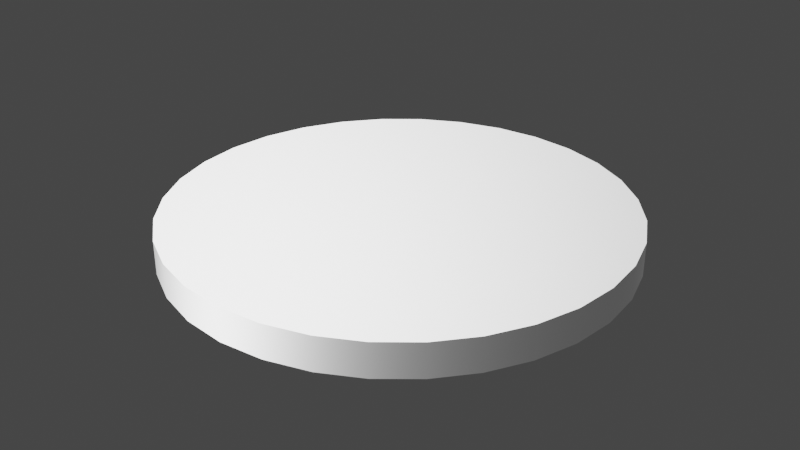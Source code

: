 # Source: coin.blend  (saved by Blender 3.6.13; exported with 4.5.12 LTS)
import bpy
from mathutils import Matrix  # noqa: F401  (used for matrix-valued properties, if any)

bpy.ops.wm.read_factory_settings(use_empty=True)
scene = bpy.context.scene
scene.name = 'Scene'

# ---- collections
col_collection = bpy.data.collections.new('Collection'); scene.collection.children.link(col_collection)

# ---- images (referenced by path relative to the original .blend; pixels are not part of the script)
import os
ASSET_DIR = os.environ.get("B2B_ASSET_DIR", "")  # directory of the original .blend (textures are referenced by path, not embedded)
HERE = os.path.dirname(os.path.abspath(__file__))  # packed textures are extracted next to this script under _unpacked/

def load_image(name, relpath, width, height, colorspace="sRGB"):
    """Load a texture the original file referenced (path relative to the .blend, or extracted next to this script)."""
    p = next((c for c in (os.path.join(HERE, relpath), os.path.join(ASSET_DIR, relpath)) if relpath and os.path.exists(c)), "")
    if p:
        img = bpy.data.images.load(p, check_existing=True)
        img.name = name
    else:  # same state as the original file: an image datablock whose file is absent (Cycles renders it pink)
        img = bpy.data.images.new(name, width, height)
        img.source = "FILE"
        img.filepath = "//" + (relpath or name)
    img.colorspace_settings.name = colorspace
    return img
img_coin_normal_png = load_image('coin-normal.png', 'coin-normal.png', 1024, 1024, 'sRGB')

# ---- materials (node trees are filled in below, after node groups)
mat_material = bpy.data.materials.new('Material')
mat_material.alpha_threshold = 0.0
mat_material.use_transparent_shadow = False
mat_material.roughness = 0.5
mat_material.line_color = (0.0, 0.0, 0.0, 1.0)

# ---- node groups
ng_auto_smooth = bpy.data.node_groups.new('Auto Smooth', 'GeometryNodeTree')
_s = ng_auto_smooth.interface.new_socket(name='Geometry', in_out='OUTPUT', socket_type='NodeSocketGeometry')
_s = ng_auto_smooth.interface.new_socket(name='Geometry', in_out='INPUT', socket_type='NodeSocketGeometry')
_s = ng_auto_smooth.interface.new_socket(name='Angle', in_out='INPUT', socket_type='NodeSocketFloat')
_s.subtype = 'ANGLE'
_s.min_value = 0.0
_s.max_value = 3.142
ng_auto_smooth.is_modifier = True
_N = ng_auto_smooth.nodes; _L = ng_auto_smooth.links
n0 = _N.new('NodeGroupOutput'); n0.name = 'Group Output'; n0.location = (480, -100)
n1 = _N.new('NodeGroupInput'); n1.name = 'Group Input'; n1.location = (-420, -300)
n2 = _N.new('NodeGroupInput'); n2.name = 'Group Input.001'; n2.location = (-60, -100)
n3 = _N.new('GeometryNodeSetShadeSmooth'); n3.name = 'Set Shade Smooth'; n3.location = (120, -100)
n3.domain = 'EDGE'
n4 = _N.new('GeometryNodeSetShadeSmooth'); n4.name = 'Set Shade Smooth.001'; n4.location = (300, -100)
n5 = _N.new('GeometryNodeInputMeshEdgeAngle'); n5.name = 'Edge Angle'; n5.location = (-420, -220)
n6 = _N.new('GeometryNodeInputEdgeSmooth'); n6.name = 'Is Edge Smooth'; n6.location = (-60, -160)
n7 = _N.new('GeometryNodeInputShadeSmooth'); n7.name = 'Is Face Smooth'; n7.location = (-240, -340)
n8 = _N.new('FunctionNodeBooleanMath'); n8.name = 'Boolean Math'; n8.location = (-60, -220)
n9 = _N.new('FunctionNodeCompare'); n9.name = 'Compare'; n9.location = (-240, -180)
n9.operation = 'LESS_EQUAL'
_L.new(n5.outputs[0], n9.inputs[0])
_L.new(n4.outputs[0], n0.inputs[0])
_L.new(n1.outputs[1], n9.inputs[1])
_L.new(n9.outputs[0], n8.inputs[0])
_L.new(n7.outputs[0], n8.inputs[1])
_L.new(n2.outputs[0], n3.inputs[0])
_L.new(n6.outputs[0], n3.inputs[1])
_L.new(n3.outputs[0], n4.inputs[0])
_L.new(n8.outputs[0], n3.inputs[2])
n0.is_active_output = True

# ---- material node trees
mat_material.use_nodes = True; mat_material.node_tree.nodes.clear()
_N = mat_material.node_tree.nodes; _L = mat_material.node_tree.links
n0 = _N.new('ShaderNodeOutputMaterial'); n0.name = 'Material Output'; n0.location = (300, 300)
n1 = _N.new('ShaderNodeBsdfPrincipled'); n1.name = 'Principled BSDF'; n1.location = (10, 300)
n1.distribution = 'GGX'
n1.subsurface_method = 'RANDOM_WALK_SKIN'
n1.inputs[1].default_value = 1.0
n1.inputs[3].default_value = 1.45
n1.inputs[27].default_value = (0.0, 0.0, 0.0, 1.0)
n1.inputs[28].default_value = 1.0
n2 = _N.new('ShaderNodeNormalMap'); n2.name = 'Normal Map'; n2.location = (-222, -266)
n3 = _N.new('ShaderNodeTexImage'); n3.name = 'Image Texture'; n3.location = (-555, -370)
n3.image = img_coin_normal_png
_L.new(n1.outputs[0], n0.inputs[0])
_L.new(n2.outputs[0], n1.inputs[5])
_L.new(n3.outputs[0], n2.inputs[1])
n0.is_active_output = True

# ---- world
world_world = bpy.data.worlds.new('World'); scene.world = world_world
world_world.use_nodes = True; world_world.node_tree.nodes.clear()
_N = world_world.node_tree.nodes; _L = world_world.node_tree.links
n0 = _N.new('ShaderNodeOutputWorld'); n0.name = 'World Output'; n0.location = (300, 300)
n1 = _N.new('ShaderNodeBackground'); n1.name = 'Background'; n1.location = (10, 300)
n1.inputs[0].default_value = (0.05088, 0.05088, 0.05088, 1.0)
_L.new(n1.outputs[0], n0.inputs[0])
n0.is_active_output = True
world_world.color = (0.05088, 0.05088, 0.05088)
world_world.use_sun_shadow = False
world_world.sun_shadow_jitter_overblur = 0.0

# ---- meshes
me_cylinder = bpy.data.meshes.new('Cylinder')
me_cylinder.from_pydata([(0.0, 1.0, -0.07378), (0.0, 1.0, 0.07378), (0.1951, 0.9808, -0.07378), (0.1951, 0.9808, 0.07378), (0.3827, 0.9239, -0.07378), (0.3827, 0.9239, 0.07378), (0.5556, 0.8315, -0.07378), (0.5556, 0.8315, 0.07378), (0.7071, 0.7071, -0.07378), (0.7071, 0.7071, 0.07378), (0.8315, 0.5556, -0.07378), (0.8315, 0.5556, 0.07378), (0.9239, 0.3827, -0.07378), (0.9239, 0.3827, 0.07378), (0.9808, 0.1951, -0.07378), (0.9808, 0.1951, 0.07378), (1.0, 0.0, -0.07378), (1.0, 0.0, 0.07378), (0.9808, -0.1951, -0.07378), (0.9808, -0.1951, 0.07378), (0.9239, -0.3827, -0.07378), (0.9239, -0.3827, 0.07378), (0.8315, -0.5556, -0.07378), (0.8315, -0.5556, 0.07378), (0.7071, -0.7071, -0.07378), (0.7071, -0.7071, 0.07378), (0.5556, -0.8315, -0.07378), (0.5556, -0.8315, 0.07378), (0.3827, -0.9239, -0.07378), (0.3827, -0.9239, 0.07378), (0.1951, -0.9808, -0.07378), (0.1951, -0.9808, 0.07378), (0.0, -1.0, -0.07378), (0.0, -1.0, 0.07378), (-0.1951, -0.9808, -0.07378), (-0.1951, -0.9808, 0.07378), (-0.3827, -0.9239, -0.07378), (-0.3827, -0.9239, 0.07378), (-0.5556, -0.8315, -0.07378), (-0.5556, -0.8315, 0.07378), (-0.7071, -0.7071, -0.07378), (-0.7071, -0.7071, 0.07378), (-0.8315, -0.5556, -0.07378), (-0.8315, -0.5556, 0.07378), (-0.9239, -0.3827, -0.07378), (-0.9239, -0.3827, 0.07378), (-0.9808, -0.1951, -0.07378), (-0.9808, -0.1951, 0.07378), (-1.0, 0.0, -0.07378), (-1.0, 0.0, 0.07378), (-0.9808, 0.1951, -0.07378), (-0.9808, 0.1951, 0.07378), (-0.9239, 0.3827, -0.07378), (-0.9239, 0.3827, 0.07378), (-0.8315, 0.5556, -0.07378), (-0.8315, 0.5556, 0.07378), (-0.7071, 0.7071, -0.07378), (-0.7071, 0.7071, 0.07378), (-0.5556, 0.8315, -0.07378), (-0.5556, 0.8315, 0.07378), (-0.3827, 0.9239, -0.07378), (-0.3827, 0.9239, 0.07378), (-0.1951, 0.9808, -0.07378), (-0.1951, 0.9808, 0.07378)], [], [(0, 1, 3, 2), (2, 3, 5, 4), (4, 5, 7, 6), (6, 7, 9, 8), (8, 9, 11, 10), (10, 11, 13, 12), (12, 13, 15, 14), (14, 15, 17, 16), (16, 17, 19, 18), (18, 19, 21, 20), (20, 21, 23, 22), (22, 23, 25, 24), (24, 25, 27, 26), (26, 27, 29, 28), (28, 29, 31, 30), (30, 31, 33, 32), (32, 33, 35, 34), (34, 35, 37, 36), (36, 37, 39, 38), (38, 39, 41, 40), (40, 41, 43, 42), (42, 43, 45, 44), (44, 45, 47, 46), (46, 47, 49, 48), (48, 49, 51, 50), (50, 51, 53, 52), (52, 53, 55, 54), (54, 55, 57, 56), (56, 57, 59, 58), (58, 59, 61, 60), (3, 1, 63, 61, 59, 57, 55, 53, 51, 49, 47, 45, 43, 41, 39, 37, 35, 33, 31, 29, 27, 25, 23, 21, 19, 17, 15, 13, 11, 9, 7, 5), (60, 61, 63, 62), (62, 63, 1, 0), (0, 2, 4, 6, 8, 10, 12, 14, 16, 18, 20, 22, 24, 26, 28, 30, 32, 34, 36, 38, 40, 42, 44, 46, 48, 50, 52, 54, 56, 58, 60, 62)])
me_cylinder.polygons.foreach_set('use_smooth', [True] * 34)
_uv = me_cylinder.uv_layers.new(name='UVMap')
_uv.uv.foreach_set('vector', [0.5, 0.925, 0.5, 0.925, 0.5863, 0.9169, 0.5863, 0.9169, 0.5863, 0.9169, 0.5863, 0.9169, 0.6693, 0.8929, 0.6693, 0.8929, 0.6693, 0.8929, 0.6693, 0.8929, 0.7457, 0.854, 0.7457, 0.854, 0.7457, 0.854, 0.7457, 0.854, 0.8127, 0.8015, 0.8127, 0.8015, 0.8127, 0.8015, 0.8127, 0.8015, 0.8677, 0.7377, 0.8677, 0.7377, 0.8677, 0.7377, 0.8677, 0.7377, 0.9086, 0.6648, 0.9086, 0.6648, 0.9086, 0.6648, 0.9086, 0.6648, 0.9338, 0.5857, 0.9338, 0.5857, 0.9338, 0.5857, 0.9338, 0.5857, 0.9423, 0.5034, 0.9423, 0.5034, 0.9423, 0.5034, 0.9423, 0.5034, 0.9338, 0.4212, 0.9338, 0.4212, 0.9338, 0.4212, 0.9338, 0.4212, 0.9086, 0.3421, 0.9086, 0.3421, 0.9086, 0.3421, 0.9086, 0.3421, 0.8677, 0.2692, 0.8677, 0.2692, 0.8677, 0.2692, 0.8677, 0.2692, 0.8127, 0.2053, 0.8127, 0.2053, 0.8127, 0.2053, 0.8127, 0.2053, 0.7457, 0.1529, 0.7457, 0.1529, 0.7457, 0.1529, 0.7457, 0.1529, 0.6693, 0.1139, 0.6693, 0.1139, 0.6693, 0.1139, 0.6693, 0.1139, 0.5863, 0.08994, 0.5863, 0.08994, 0.5863, 0.08994, 0.5863, 0.08994, 0.5, 0.08184, 0.5, 0.08184, 0.5, 0.08184, 0.5, 0.08184, 0.4137, 0.08994, 0.4137, 0.08994, 0.4137, 0.08994, 0.4137, 0.08994, 0.3307, 0.1139, 0.3307, 0.1139, 0.3307, 0.1139, 0.3307, 0.1139, 0.2543, 0.1529, 0.2543, 0.1529, 0.2543, 0.1529, 0.2543, 0.1529, 0.1873, 0.2053, 0.1873, 0.2053, 0.1873, 0.2053, 0.1873, 0.2053, 0.1323, 0.2692, 0.1323, 0.2692, 0.1323, 0.2692, 0.1323, 0.2692, 0.09138, 0.3421, 0.09138, 0.3421, 0.09138, 0.3421, 0.09138, 0.3421, 0.06622, 0.4212, 0.06622, 0.4212, 0.06622, 0.4212, 0.06622, 0.4212, 0.05772, 0.5034, 0.05772, 0.5034, 0.05772, 0.5034, 0.05772, 0.5034, 0.06622, 0.5857, 0.06622, 0.5857, 0.06622, 0.5857, 0.06622, 0.5857, 0.09138, 0.6648, 0.09138, 0.6648, 0.09138, 0.6648, 0.09138, 0.6648, 0.1323, 0.7377, 0.1323, 0.7377, 0.1323, 0.7377, 0.1323, 0.7377, 0.1873, 0.8015, 0.1873, 0.8015, 0.1873, 0.8015, 0.1873, 0.8015, 0.2543, 0.854, 0.2543, 0.854, 0.2543, 0.854, 0.2543, 0.854, 0.3307, 0.8929, 0.3307, 0.8929, 0.5863, 0.9169, 0.5, 0.925, 0.4137, 0.9169, 0.3307, 0.8929, 0.2543, 0.854, 0.1873, 0.8015, 0.1323, 0.7377, 0.09138, 0.6648, 0.06622, 0.5857, 0.05772, 0.5034, 0.06622, 0.4212, 0.09138, 0.3421, 0.1323, 0.2692, 0.1873, 0.2053, 0.2543, 0.1529, 0.3307, 0.1139, 0.4137, 0.08994, 0.5, 0.08184, 0.5863, 0.08994, 0.6693, 0.1139, 0.7457, 0.1529, 0.8127, 0.2053, 0.8677, 0.2692, 0.9086, 0.3421, 0.9338, 0.4212, 0.9423, 0.5034, 0.9338, 0.5857, 0.9086, 0.6648, 0.8677, 0.7377, 0.8127, 0.8015, 0.7457, 0.854, 0.6693, 0.8929, 0.3307, 0.8929, 0.3307, 0.8929, 0.4137, 0.9169, 0.4137, 0.9169, 0.4137, 0.9169, 0.4137, 0.9169, 0.5, 0.925, 0.5, 0.925, 0.5, 0.925, 0.4137, 0.9169, 0.3307, 0.8929, 0.2543, 0.854, 0.1873, 0.8015, 0.1323, 0.7377, 0.09138, 0.6648, 0.06622, 0.5857, 0.05772, 0.5034, 0.06622, 0.4212, 0.09138, 0.3421, 0.1323, 0.2692, 0.1873, 0.2053, 0.2543, 0.1529, 0.3307, 0.1139, 0.4137, 0.08994, 0.5, 0.08184, 0.5863, 0.08994, 0.6693, 0.1139, 0.7457, 0.1529, 0.8127, 0.2053, 0.8677, 0.2692, 0.9086, 0.3421, 0.9338, 0.4212, 0.9423, 0.5034, 0.9338, 0.5857, 0.9086, 0.6648, 0.8677, 0.7377, 0.8127, 0.8015, 0.7457, 0.854, 0.6693, 0.8929, 0.5863, 0.9169])
me_cylinder.materials.append(mat_material)
me_cylinder.update()

# ---- objects
ob_cylinder = bpy.data.objects.new('Cylinder', me_cylinder)

# ---- transforms, parenting, visibility, modifiers, constraints
ob_cylinder.location = (0.0, 0.0, 0.0)
_m = ob_cylinder.modifiers.new('Auto Smooth', 'NODES')
_m.node_group = ng_auto_smooth
_gi = [s.identifier for s in ng_auto_smooth.interface.items_tree if s.item_type == 'SOCKET' and s.in_out == 'INPUT']
_m[_gi[1]] = 0.5236  # Angle

# ---- collection membership
col_collection.objects.link(ob_cylinder)

# ---- scene / render settings (as saved in the file)
scene.frame_start = 1; scene.frame_end = 250; scene.frame_set(1)
scene.render.engine = 'BLENDER_EEVEE_NEXT'
scene.cycles.sampling_pattern = 'TABULATED_SOBOL'
scene.view_settings.view_transform = 'Filmic'
bpy.context.view_layer.update()

# ---- added for rendering (the .blend has no active camera and no usable light): camera, sun
cam_auto = bpy.data.cameras.new('AutoCamera')
cam_auto.lens = 50.0
cam_auto.sensor_width = 36.0
cam_auto.clip_end = 1000.0
ob_auto_camera = bpy.data.objects.new('AutoCamera', cam_auto)
scene.collection.objects.link(ob_auto_camera)
ob_auto_camera.location = (2.62049, -3.14459, 2.09639)
ob_auto_camera.rotation_euler = (1.09748, -7.21219e-08, 0.694738)
scene.camera = ob_auto_camera
light_auto_sun = bpy.data.lights.new('AutoSun', 'SUN')
light_auto_sun.energy = 3.0
light_auto_sun.angle = 0.0523599
ob_auto_sun = bpy.data.objects.new('AutoSun', light_auto_sun)
scene.collection.objects.link(ob_auto_sun)
ob_auto_sun.rotation_euler = (0.872665, 0.174533, 0.523599)
bpy.context.view_layer.update()
